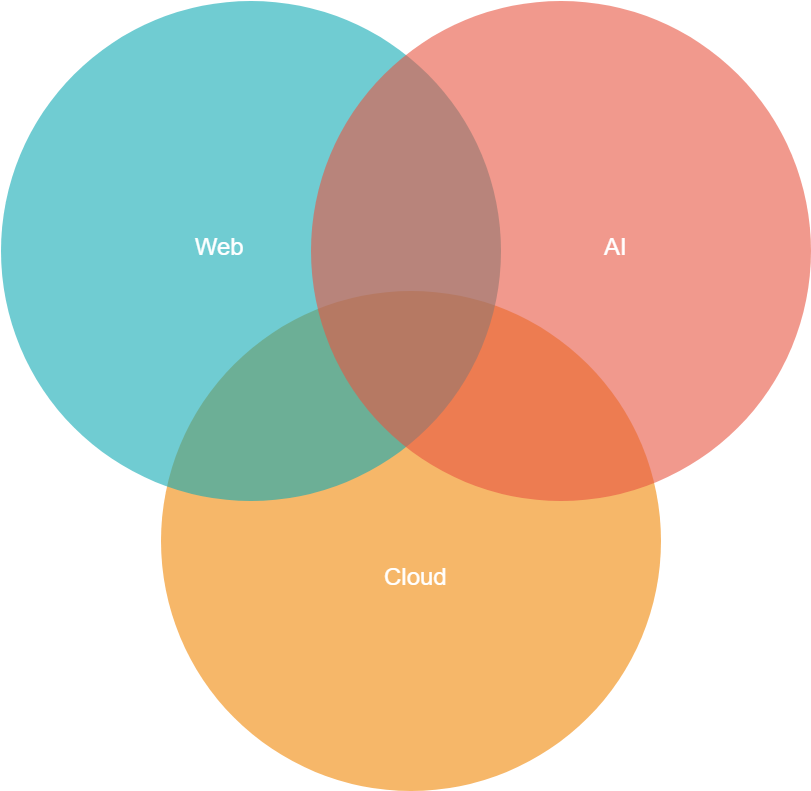

The diagram above was exported from draw.io. Its source (the exported page's mxGraphModel, read from the mxfile embedded in the PNG):
<mxGraphModel dx="868" dy="403" grid="1" gridSize="10" guides="1" tooltips="1" connect="1" arrows="1" fold="1" page="1" pageScale="1" pageWidth="1169" pageHeight="827" background="#ffffff" math="0" shadow="0">
  <root>
    <mxCell id="0" />
    <mxCell id="1" parent="0" />
    <mxCell id="21531" value="" style="ellipse;fillColor=#F08705;opacity=60;strokeColor=none;html=1;fontColor=#FFFFFF;" parent="1" vertex="1">
      <mxGeometry x="339.5" y="308.5" width="500" height="500" as="geometry" />
    </mxCell>
    <mxCell id="21532" value="" style="ellipse;fillColor=#12AAB5;opacity=60;strokeColor=none;html=1;fontColor=#FFFFFF;" parent="1" vertex="1">
      <mxGeometry x="179.5" y="18.5" width="500" height="500" as="geometry" />
    </mxCell>
    <mxCell id="21533" value="" style="ellipse;fillColor=#e85642;opacity=60;strokeColor=none;html=1;fontColor=#FFFFFF;" parent="1" vertex="1">
      <mxGeometry x="489.5" y="18.5" width="500" height="500" as="geometry" />
    </mxCell>
    <mxCell id="21534" value="&amp;nbsp;Web" style="text;fontSize=24;align=center;verticalAlign=middle;html=1;fontColor=#FFFFFF;" parent="1" vertex="1">
      <mxGeometry x="299.5" y="228.5" width="190" height="70" as="geometry" />
    </mxCell>
    <mxCell id="21535" value="AI" style="text;fontSize=24;align=center;verticalAlign=middle;html=1;fontColor=#FFFFFF;" parent="1" vertex="1">
      <mxGeometry x="699.5" y="228.5" width="190" height="70" as="geometry" />
    </mxCell>
    <mxCell id="21536" value="Cloud" style="text;fontSize=24;align=center;verticalAlign=middle;html=1;fontColor=#FFFFFF;" parent="1" vertex="1">
      <mxGeometry x="499.5" y="558.5" width="190" height="70" as="geometry" />
    </mxCell>
  </root>
</mxGraphModel>